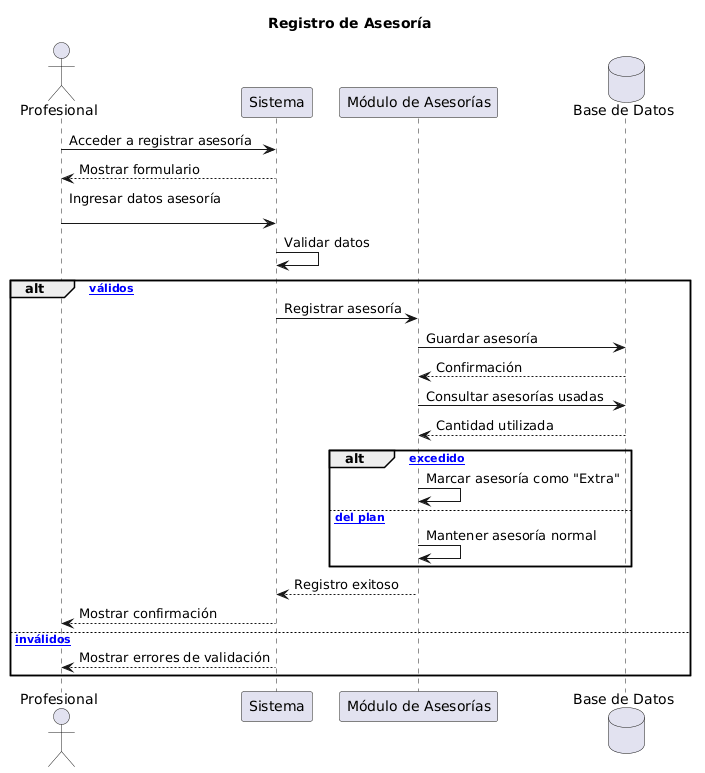

The diagram above was rendered by PlantUML. Its source (embedded in the PNG):
@startuml
title Registro de Asesoría

actor Profesional as prof
participant Sistema as sys
participant "Módulo de Asesorías" as ma
database "Base de Datos" as bd

prof -> sys : Acceder a registrar asesoría
sys --> prof : Mostrar formulario

prof -> sys : Ingresar datos asesoría\n

sys -> sys : Validar datos

alt [Datos válidos]
    sys -> ma : Registrar asesoría
    ma -> bd : Guardar asesoría
    bd --> ma : Confirmación

    ma -> bd : Consultar asesorías usadas
    bd --> ma : Cantidad utilizada

    alt [Límite excedido]
        ma -> ma : Marcar asesoría como "Extra"
    else [Dentro del plan]
        ma -> ma : Mantener asesoría normal
    end

    ma --> sys : Registro exitoso
    sys --> prof : Mostrar confirmación

else [Datos inválidos]
    sys --> prof : Mostrar errores de validación
end
@enduml